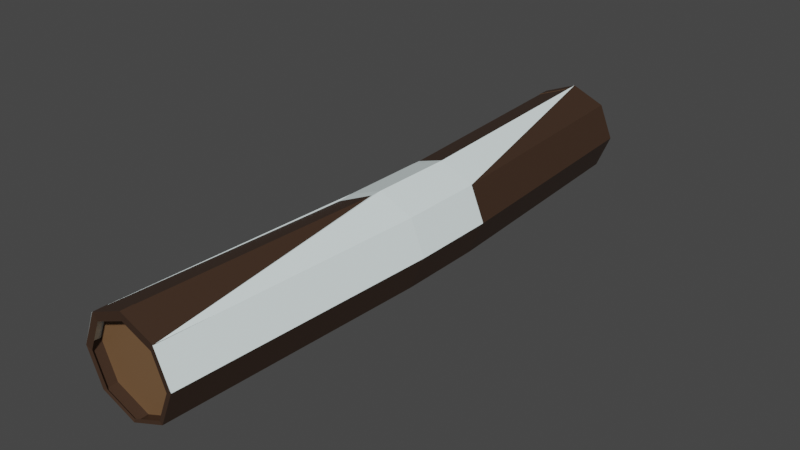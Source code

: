 # Source: Snow_Stump.blend  (saved by Blender 2.82.7; exported with 4.5.12 LTS)
import bpy
from mathutils import Matrix  # noqa: F401  (used for matrix-valued properties, if any)

bpy.ops.wm.read_factory_settings(use_empty=True)
scene = bpy.context.scene
scene.name = 'Scene'

# ---- collections
col_collection = bpy.data.collections.new('Collection'); scene.collection.children.link(col_collection)

# ---- materials (node trees are filled in below, after node groups)
mat_stump_inside_001 = bpy.data.materials.new('Stump Inside.001')
mat_stump_inside_001.use_transparent_shadow = False
mat_stump_inside_001.diffuse_color = (0.8796, 1.0, 1.0, 1.0)
mat_material_001 = bpy.data.materials.new('Material.001')
mat_material_001.use_transparent_shadow = False
mat_material_001.diffuse_color = (0.1845, 0.0999, 0.04667, 1.0)
mat_stump_inside_008 = bpy.data.materials.new('Stump Inside.008')
mat_stump_inside_008.use_transparent_shadow = False
mat_stump_inside_008.diffuse_color = (0.2582, 0.1221, 0.06301, 1.0)
mat_material_164 = bpy.data.materials.new('Material.164')
mat_material_164.use_transparent_shadow = False
mat_material_164.diffuse_color = (0.1845, 0.0999, 0.04667, 1.0)

# ---- material node trees
mat_stump_inside_001.use_nodes = True; mat_stump_inside_001.node_tree.nodes.clear()
_N = mat_stump_inside_001.node_tree.nodes; _L = mat_stump_inside_001.node_tree.links
n0 = _N.new('ShaderNodeOutputMaterial'); n0.name = 'Material Output'; n0.location = (300, 300)
n1 = _N.new('ShaderNodeBsdfPrincipled'); n1.name = 'Principled BSDF'; n1.location = (10, 300)
n1.distribution = 'GGX'
n1.subsurface_method = 'BURLEY'
n1.inputs[0].default_value = (0.8796, 1.0, 1.0, 1.0)
n1.inputs[3].default_value = 1.45
n1.inputs[27].default_value = (0.0, 0.0, 0.0, 1.0)
n1.inputs[28].default_value = 1.0
_L.new(n1.outputs[0], n0.inputs[0])
n0.is_active_output = True
mat_material_001.use_nodes = True; mat_material_001.node_tree.nodes.clear()
_N = mat_material_001.node_tree.nodes; _L = mat_material_001.node_tree.links
n0 = _N.new('ShaderNodeOutputMaterial'); n0.name = 'Material Output'; n0.location = (300, 300)
n1 = _N.new('ShaderNodeBsdfPrincipled'); n1.name = 'Principled BSDF'; n1.location = (10, 300)
n1.distribution = 'GGX'
n1.subsurface_method = 'BURLEY'
n1.inputs[0].default_value = (0.1845, 0.0999, 0.04667, 1.0)
n1.inputs[3].default_value = 1.45
n1.inputs[27].default_value = (0.0, 0.0, 0.0, 1.0)
n1.inputs[28].default_value = 1.0
_L.new(n1.outputs[0], n0.inputs[0])
n0.is_active_output = True
mat_stump_inside_008.use_nodes = True; mat_stump_inside_008.node_tree.nodes.clear()
_N = mat_stump_inside_008.node_tree.nodes; _L = mat_stump_inside_008.node_tree.links
n0 = _N.new('ShaderNodeOutputMaterial'); n0.name = 'Material Output'; n0.location = (300, 300)
n1 = _N.new('ShaderNodeBsdfPrincipled'); n1.name = 'Principled BSDF'; n1.location = (10, 300)
n1.distribution = 'GGX'
n1.subsurface_method = 'BURLEY'
n1.inputs[0].default_value = (0.04817, 0.02519, 0.01444, 1.0)
n1.inputs[3].default_value = 1.45
n1.inputs[27].default_value = (0.0, 0.0, 0.0, 1.0)
n1.inputs[28].default_value = 1.0
_L.new(n1.outputs[0], n0.inputs[0])
n0.is_active_output = True
mat_material_164.use_nodes = True; mat_material_164.node_tree.nodes.clear()
_N = mat_material_164.node_tree.nodes; _L = mat_material_164.node_tree.links
n0 = _N.new('ShaderNodeOutputMaterial'); n0.name = 'Material Output'; n0.location = (300, 300)
n1 = _N.new('ShaderNodeBsdfPrincipled'); n1.name = 'Principled BSDF'; n1.location = (10, 300)
n1.distribution = 'GGX'
n1.subsurface_method = 'BURLEY'
n1.inputs[0].default_value = (0.1845, 0.0999, 0.04667, 1.0)
n1.inputs[3].default_value = 1.45
n1.inputs[27].default_value = (0.0, 0.0, 0.0, 1.0)
n1.inputs[28].default_value = 1.0
_L.new(n1.outputs[0], n0.inputs[0])
n0.is_active_output = True

# ---- world
world_world = bpy.data.worlds.new('World'); scene.world = world_world
world_world.use_nodes = True; world_world.node_tree.nodes.clear()
_N = world_world.node_tree.nodes; _L = world_world.node_tree.links
n0 = _N.new('ShaderNodeOutputWorld'); n0.name = 'World Output'; n0.location = (300, 300)
n1 = _N.new('ShaderNodeBackground'); n1.name = 'Background'; n1.location = (10, 300)
n1.inputs[0].default_value = (0.05088, 0.05088, 0.05088, 1.0)
_L.new(n1.outputs[0], n0.inputs[0])
n0.is_active_output = True
world_world.color = (0.05088, 0.05088, 0.05088)
world_world.use_sun_shadow = False
world_world.sun_shadow_jitter_overblur = 0.0

# ---- meshes
me_cylinder_001 = bpy.data.meshes.new('Cylinder.001')
me_cylinder_001.from_pydata([(0.0, 1.0, -1.0), (0.0, 0.6505, 0.9405), (0.4873, 0.5473, -0.9558), (0.7069, 0.7069, 1.001), (1.0, -4.371e-08, -1.0), (1.0, -4.371e-08, 1.0), (-1.0, 1.192e-08, -1.0), (-1.0, 1.192e-08, 1.0), (-0.4873, 0.5473, -0.9558), (-0.7069, 0.7069, 1.001), (-1.304e-08, 0.6471, 0.9001), (0.7067, 0.7068, 0.9585), (1.0, -3.669e-08, 0.9567), (-1.0, 1.895e-08, 0.9567), (-0.7067, 0.7068, 0.9585), (-3.869e-08, 1.0, -0.9552), (0.4801, 0.5451, -0.9071), (1.0, -4.676e-08, -0.9552), (-1.0, 8.877e-09, -0.9552), (-0.4801, 0.5451, -0.9071), (0.2708, 1.001, -0.1714), (0.977, 0.7071, -0.1714), (1.27, -4.371e-08, -0.1714), (-0.7301, 1.192e-08, -0.1714), (-0.4455, 0.7155, -0.1712), (0.2734, 1.016, 0.1147), (0.9774, 0.7075, 0.1147), (1.271, 0.0004416, 0.1147), (-0.7301, 1.192e-08, 0.1147), (-0.4374, 0.7312, 0.115), (0.0, 1.0, -1.0), (0.0, 1.0, 1.0), (0.7071, 0.7071, -1.0), (0.7071, 0.7071, 1.0), (1.0, -4.371e-08, -1.0), (1.0, -4.371e-08, 1.0), (0.7071, -0.7071, -1.0), (0.7071, -0.7071, 1.0), (-8.742e-08, -1.0, -1.0), (-8.742e-08, -1.0, 1.0), (-0.7071, -0.7071, -1.0), (-0.7071, -0.7071, 1.0), (-1.0, 1.192e-08, -1.0), (-1.0, 1.192e-08, 1.0), (-0.7071, 0.7071, -1.0), (-0.7071, 0.7071, 1.0), (-1.837e-08, 1.0, 0.9567), (0.7071, 0.7071, 0.9567), (1.0, -3.669e-08, 0.9567), (0.7071, -0.7071, 0.9567), (-1.058e-07, -1.0, 0.9567), (-0.7071, -0.7071, 0.9567), (-1.0, 1.895e-08, 0.9567), (-0.7071, 0.7071, 0.9567), (-0.00733, 0.8153, 0.9969), (0.6135, 0.5582, 0.9969), (0.8707, -0.06266, 0.9969), (0.6135, -0.6835, 0.9969), (-0.00733, -0.9406, 0.9969), (-0.6282, -0.6835, 0.9969), (-0.8853, -0.06266, 0.9969), (-0.6282, 0.5582, 0.9969), (-3.869e-08, 1.0, -0.9552), (0.7071, 0.7071, -0.9552), (1.0, -4.676e-08, -0.9552), (0.7071, -0.7071, -0.9552), (-1.261e-07, -1.0, -0.9552), (-0.7071, -0.7071, -0.9552), (-1.0, 8.877e-09, -0.9552), (-0.7071, 0.7071, -0.9552), (0.01041, 0.8053, -0.9941), (0.6082, 0.5577, -0.9941), (0.8557, -0.04008, -0.9941), (0.6082, -0.6378, -0.9941), (0.01041, -0.8854, -0.9941), (-0.5873, -0.6378, -0.9941), (-0.8349, -0.04008, -0.9941), (-0.5873, 0.5577, -0.9941), (0.2699, 1.0, -0.1714), (0.977, 0.7071, -0.1714), (1.27, -4.371e-08, -0.1714), (0.977, -0.7071, -0.1714), (0.2699, -1.0, -0.1714), (-0.4372, -0.7071, -0.1714), (-0.7301, 1.192e-08, -0.1714), (-0.4372, 0.7071, -0.1714), (0.2699, 1.0, 0.1147), (0.977, 0.7071, 0.1147), (1.27, -4.371e-08, 0.1147), (0.977, -0.7071, 0.1147), (0.2699, -1.0, 0.1147), (-0.4372, -0.7071, 0.1147), (-0.7301, 1.192e-08, 0.1147), (-0.4372, 0.7071, 0.1147)], [], [(25, 1, 3, 26), (26, 3, 5, 27), (9, 7, 13, 14), (28, 7, 9, 29), (29, 9, 1, 25), (8, 0, 15, 19), (5, 3, 11, 12), (1, 9, 14, 10), (3, 1, 10, 11), (0, 2, 16, 15), (6, 8, 19, 18), (2, 4, 17, 16), (8, 24, 20, 0), (6, 23, 24, 8), (2, 21, 22, 4), (0, 20, 21, 2), (24, 29, 25, 20), (23, 28, 29, 24), (21, 26, 27, 22), (20, 25, 26, 21), (86, 31, 33, 87), (87, 33, 35, 88), (88, 35, 37, 89), (89, 37, 39, 90), (90, 39, 41, 91), (91, 41, 43, 92), (45, 43, 52, 53), (92, 43, 45, 93), (93, 45, 31, 86), (44, 30, 62, 69), (47, 46, 53, 52, 51, 50, 49, 48), (35, 33, 47, 48), (41, 39, 50, 51), (31, 45, 53, 46), (33, 31, 46, 47), (37, 35, 48, 49), (43, 41, 51, 52), (39, 37, 49, 50), (43, 45, 61, 60), (33, 35, 56, 55), (39, 41, 59, 58), (45, 31, 54, 61), (31, 33, 55, 54), (35, 37, 57, 56), (41, 43, 60, 59), (37, 39, 58, 57), (62, 63, 64, 65, 66, 67, 68, 69), (30, 32, 63, 62), (34, 36, 65, 64), (40, 42, 68, 67), (36, 38, 66, 65), (42, 44, 69, 68), (32, 34, 64, 63), (38, 40, 67, 66), (30, 44, 77, 70), (32, 30, 70, 71), (36, 34, 72, 73), (42, 40, 75, 76), (38, 36, 73, 74), (44, 42, 76, 77), (34, 32, 71, 72), (40, 38, 74, 75), (44, 85, 78, 30), (42, 84, 85, 44), (40, 83, 84, 42), (38, 82, 83, 40), (36, 81, 82, 38), (34, 80, 81, 36), (32, 79, 80, 34), (30, 78, 79, 32), (85, 93, 86, 78), (84, 92, 93, 85), (83, 91, 92, 84), (82, 90, 91, 83), (81, 89, 90, 82), (80, 88, 89, 81), (79, 87, 88, 80), (78, 86, 87, 79)])
me_cylinder_001.polygons.foreach_set('material_index', [0, 0, 0, 0, 0, 0, 0, 0, 0, 0, 0, 0, 0, 0, 0, 0, 0, 0, 0, 0, 2, 2, 2, 2, 2, 2, 2, 2, 2, 2, 3, 2, 2, 2, 2, 2, 2, 2, 2, 2, 2, 2, 2, 2, 2, 2, 3, 2, 2, 2, 2, 2, 2, 2, 2, 2, 2, 2, 2, 2, 2, 2, 2, 2, 2, 2, 2, 2, 2, 2, 2, 2, 2, 2, 2, 2, 2, 2])
_uv = me_cylinder_001.uv_layers.new(name='UVMap')
_uv.uv.foreach_set('vector', [1.0, 0.7787, 1.0, 1.0, 0.875, 1.0, 0.875, 0.7787, 0.875, 0.7787, 0.875, 1.0, 0.75, 1.0, 0.75, 0.7787, 0.125, 1.0, 0.25, 1.0, 0.25, 1.0, 0.125, 1.0, 0.25, 0.7787, 0.25, 1.0, 0.125, 1.0, 0.125, 0.7787, 0.125, 0.7787, 0.125, 1.0, 0.0, 1.0, 0.0, 0.7787, 0.125, 0.5, 0.0, 0.5, 0.0, 0.5, 0.125, 0.5, 0.75, 1.0, 0.875, 1.0, 0.875, 1.0, 0.75, 1.0, 0.0, 1.0, 0.125, 1.0, 0.125, 1.0, 0.0, 1.0, 0.875, 1.0, 1.0, 1.0, 1.0, 1.0, 0.875, 1.0, 1.0, 0.5, 0.875, 0.5, 0.875, 0.5, 1.0, 0.5, 0.25, 0.5, 0.125, 0.5, 0.125, 0.5, 0.25, 0.5, 0.875, 0.5, 0.75, 0.5, 0.75, 0.5, 0.875, 0.5, 0.125, 0.5, 0.125, 0.7071, 0.0, 0.7071, 0.0, 0.5, 0.25, 0.5, 0.25, 0.7071, 0.125, 0.7071, 0.125, 0.5, 0.875, 0.5, 0.875, 0.7071, 0.75, 0.7071, 0.75, 0.5, 1.0, 0.5, 1.0, 0.7071, 0.875, 0.7071, 0.875, 0.5, 0.125, 0.7071, 0.125, 0.7787, 0.0, 0.7787, 0.0, 0.7071, 0.25, 0.7071, 0.25, 0.7787, 0.125, 0.7787, 0.125, 0.7071, 0.875, 0.7071, 0.875, 0.7787, 0.75, 0.7787, 0.75, 0.7071, 1.0, 0.7071, 1.0, 0.7787, 0.875, 0.7787, 0.875, 0.7071, 1.0, 0.7787, 1.0, 1.0, 0.875, 1.0, 0.875, 0.7787, 0.875, 0.7787, 0.875, 1.0, 0.75, 1.0, 0.75, 0.7787, 0.75, 0.7787, 0.75, 1.0, 0.625, 1.0, 0.625, 0.7787, 0.625, 0.7787, 0.625, 1.0, 0.5, 1.0, 0.5, 0.7787, 0.5, 0.7787, 0.5, 1.0, 0.375, 1.0, 0.375, 0.7787, 0.375, 0.7787, 0.375, 1.0, 0.25, 1.0, 0.25, 0.7787, 0.125, 1.0, 0.25, 1.0, 0.25, 1.0, 0.125, 1.0, 0.25, 0.7787, 0.25, 1.0, 0.125, 1.0, 0.125, 0.7787, 0.125, 0.7787, 0.125, 1.0, 0.0, 1.0, 0.0, 0.7787, 0.125, 0.5, 0.0, 0.5, 0.0, 0.5, 0.125, 0.5, 0.4197, 0.4197, 0.25, 0.49, 0.08029, 0.4197, 0.01, 0.25, 0.08029, 0.08029, 0.25, 0.01, 0.4197, 0.08029, 0.49, 0.25, 0.75, 1.0, 0.875, 1.0, 0.875, 1.0, 0.75, 1.0, 0.375, 1.0, 0.5, 1.0, 0.5, 1.0, 0.375, 1.0, 0.0, 1.0, 0.125, 1.0, 0.125, 1.0, 0.0, 1.0, 0.875, 1.0, 1.0, 1.0, 1.0, 1.0, 0.875, 1.0, 0.625, 1.0, 0.75, 1.0, 0.75, 1.0, 0.625, 1.0, 0.25, 1.0, 0.375, 1.0, 0.375, 1.0, 0.25, 1.0, 0.5, 1.0, 0.625, 1.0, 0.625, 1.0, 0.5, 1.0, 0.25, 1.0, 0.125, 1.0, 0.125, 1.0, 0.25, 1.0, 0.875, 1.0, 0.75, 1.0, 0.75, 1.0, 0.875, 1.0, 0.5, 1.0, 0.375, 1.0, 0.375, 1.0, 0.5, 1.0, 0.125, 1.0, 0.0, 1.0, 0.0, 1.0, 0.125, 1.0, 1.0, 1.0, 0.875, 1.0, 0.875, 1.0, 1.0, 1.0, 0.75, 1.0, 0.625, 1.0, 0.625, 1.0, 0.75, 1.0, 0.375, 1.0, 0.25, 1.0, 0.25, 1.0, 0.375, 1.0, 0.625, 1.0, 0.5, 1.0, 0.5, 1.0, 0.625, 1.0, 0.75, 0.49, 0.9197, 0.4197, 0.99, 0.25, 0.9197, 0.08029, 0.75, 0.01, 0.5803, 0.08029, 0.51, 0.25, 0.5803, 0.4197, 1.0, 0.5, 0.875, 0.5, 0.875, 0.5, 1.0, 0.5, 0.75, 0.5, 0.625, 0.5, 0.625, 0.5, 0.75, 0.5, 0.375, 0.5, 0.25, 0.5, 0.25, 0.5, 0.375, 0.5, 0.625, 0.5, 0.5, 0.5, 0.5, 0.5, 0.625, 0.5, 0.25, 0.5, 0.125, 0.5, 0.125, 0.5, 0.25, 0.5, 0.875, 0.5, 0.75, 0.5, 0.75, 0.5, 0.875, 0.5, 0.5, 0.5, 0.375, 0.5, 0.375, 0.5, 0.5, 0.5, 0.0, 0.5, 0.125, 0.5, 0.125, 0.5, 0.0, 0.5, 0.875, 0.5, 1.0, 0.5, 1.0, 0.5, 0.875, 0.5, 0.625, 0.5, 0.75, 0.5, 0.75, 0.5, 0.625, 0.5, 0.25, 0.5, 0.375, 0.5, 0.375, 0.5, 0.25, 0.5, 0.5, 0.5, 0.625, 0.5, 0.625, 0.5, 0.5, 0.5, 0.125, 0.5, 0.25, 0.5, 0.25, 0.5, 0.125, 0.5, 0.75, 0.5, 0.875, 0.5, 0.875, 0.5, 0.75, 0.5, 0.375, 0.5, 0.5, 0.5, 0.5, 0.5, 0.375, 0.5, 0.125, 0.5, 0.125, 0.7071, 0.0, 0.7071, 0.0, 0.5, 0.25, 0.5, 0.25, 0.7071, 0.125, 0.7071, 0.125, 0.5, 0.375, 0.5, 0.375, 0.7071, 0.25, 0.7071, 0.25, 0.5, 0.5, 0.5, 0.5, 0.7071, 0.375, 0.7071, 0.375, 0.5, 0.625, 0.5, 0.625, 0.7071, 0.5, 0.7071, 0.5, 0.5, 0.75, 0.5, 0.75, 0.7071, 0.625, 0.7071, 0.625, 0.5, 0.875, 0.5, 0.875, 0.7071, 0.75, 0.7071, 0.75, 0.5, 1.0, 0.5, 1.0, 0.7071, 0.875, 0.7071, 0.875, 0.5, 0.125, 0.7071, 0.125, 0.7787, 0.0, 0.7787, 0.0, 0.7071, 0.25, 0.7071, 0.25, 0.7787, 0.125, 0.7787, 0.125, 0.7071, 0.375, 0.7071, 0.375, 0.7787, 0.25, 0.7787, 0.25, 0.7071, 0.5, 0.7071, 0.5, 0.7787, 0.375, 0.7787, 0.375, 0.7071, 0.625, 0.7071, 0.625, 0.7787, 0.5, 0.7787, 0.5, 0.7071, 0.75, 0.7071, 0.75, 0.7787, 0.625, 0.7787, 0.625, 0.7071, 0.875, 0.7071, 0.875, 0.7787, 0.75, 0.7787, 0.75, 0.7071, 1.0, 0.7071, 1.0, 0.7787, 0.875, 0.7787, 0.875, 0.7071])
me_cylinder_001.materials.append(mat_stump_inside_001)
me_cylinder_001.materials.append(mat_material_001)
me_cylinder_001.materials.append(mat_stump_inside_008)
me_cylinder_001.materials.append(mat_material_164)
me_cylinder_001.use_remesh_preserve_volume = False
me_cylinder_001.use_remesh_preserve_attributes = False
me_cylinder_001.use_mirror_vertex_groups = False
me_cylinder_001.update()

# ---- objects
ob_snow = bpy.data.objects.new('Snow', me_cylinder_001)

# ---- transforms, parenting, visibility, modifiers, constraints
ob_snow.location = (0.0, 0.0, 0.0)
ob_snow.rotation_euler = (1.571, 0.0, 0.0)
ob_snow.scale = (0.037, 0.03671, 0.228)
ob_snow.lineart.crease_threshold = 0.0

# ---- collection membership
col_collection.objects.link(ob_snow)

# ---- scene / render settings (as saved in the file)
scene.frame_start = 1; scene.frame_end = 250; scene.frame_set(1)
scene.render.engine = 'BLENDER_EEVEE_NEXT'
scene.cycles.use_denoising = False
scene.cycles.samples = 128
scene.cycles.sampling_pattern = 'TABULATED_SOBOL'
scene.cycles.use_adaptive_sampling = False
scene.cycles.use_light_tree = False
scene.view_settings.view_transform = 'Filmic'
bpy.context.view_layer.update()

# ---- added for rendering (the .blend has no active camera and no usable light): camera, sun
cam_auto = bpy.data.cameras.new('AutoCamera')
cam_auto.lens = 50.0
cam_auto.sensor_width = 36.0
cam_auto.clip_end = 1000.0
ob_auto_camera = bpy.data.objects.new('AutoCamera', cam_auto)
scene.collection.objects.link(ob_auto_camera)
ob_auto_camera.location = (0.439566, -0.521529, 0.347927)
ob_auto_camera.rotation_euler = (1.09748, -7.21219e-08, 0.694738)
scene.camera = ob_auto_camera
light_auto_sun = bpy.data.lights.new('AutoSun', 'SUN')
light_auto_sun.energy = 3.0
light_auto_sun.angle = 0.0523599
ob_auto_sun = bpy.data.objects.new('AutoSun', light_auto_sun)
scene.collection.objects.link(ob_auto_sun)
ob_auto_sun.rotation_euler = (0.872665, 0.174533, 0.523599)
bpy.context.view_layer.update()
